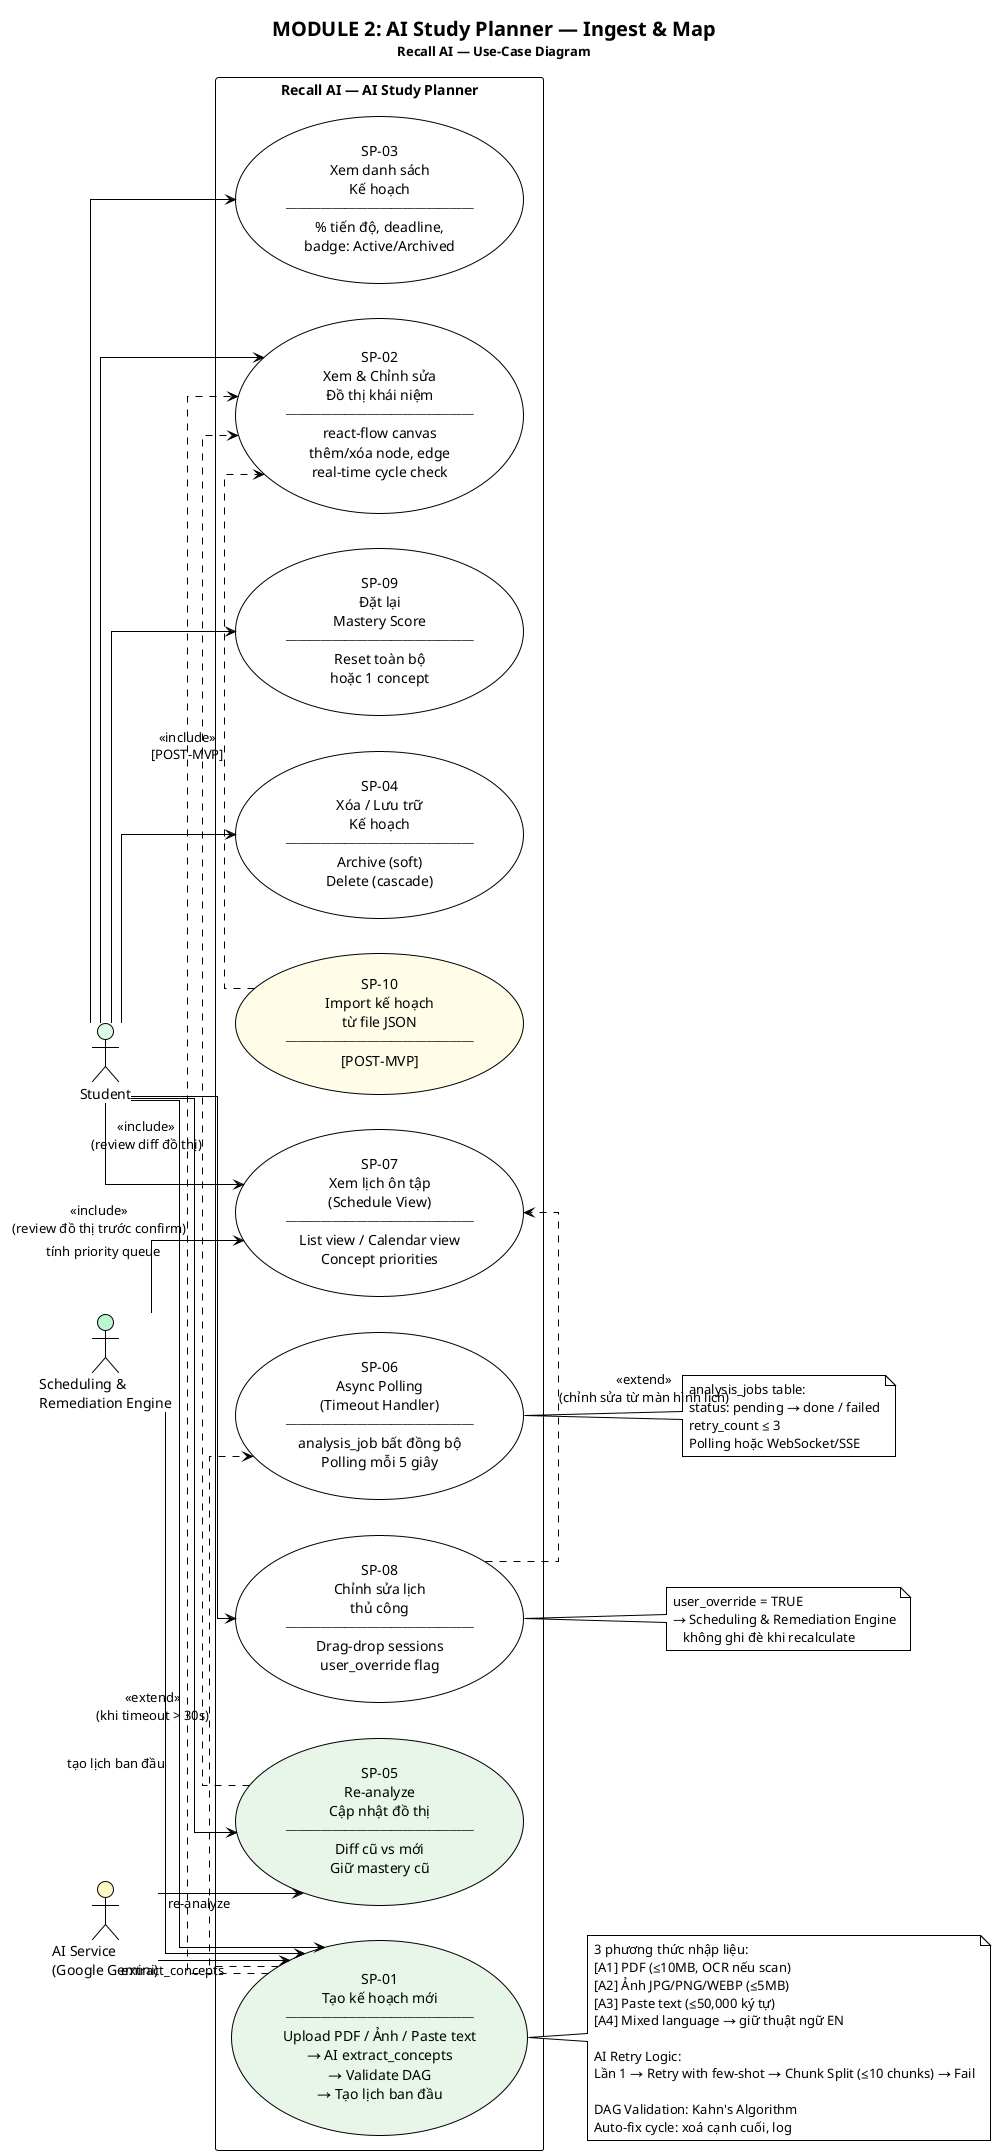

The diagram above was rendered by PlantUML. Its source (embedded in the PNG):
@startuml UC-02_StudyPlanner
!theme plain
skinparam shadowing false
skinparam linetype ortho

<style>
usecaseDiagram {
  backgroundColor #F8FAFC
  
  actor {
    BackgroundColor #EEF2FF
    BorderColor #4F46E5
    FontColor #1E1B4B
    FontSize 14
  }
  
  usecase {
    BackgroundColor #FFFFFF
    BorderColor #4F46E5
    FontColor #1E1B4B
    FontSize 13
  }
  
  package {
    BackgroundColor #F1F5F9
    BorderColor #64748B
    FontColor #0F172A
    FontSize 16
    FontStyle bold
  }
  
  arrow {
    LineColor #64748B
    FontColor #475569
    FontSize 11
  }
  
  note {
    BackgroundColor #FFFBEB
    BorderColor #D97706
    FontColor #78350F
    FontSize 11
  }
}
</style>

title <size:20><b>MODULE 2: AI Study Planner — Ingest & Map</b></size>\n<size:13>Recall AI — Use-Case Diagram</size>

left to right direction

' ============ ACTORS ============
actor "Student" as STU #DCFCE7
actor "AI Service\n(Google Gemini)" as AI #FEF9C3
actor "Scheduling &\nRemediation Engine" as SRE #BBF7D0

' ============ SYSTEM BOUNDARY ============
rectangle "Recall AI — AI Study Planner" as SYS {

  usecase "SP-01\nTạo kế hoạch mới\n────────────────\nUpload PDF / Ảnh / Paste text\n→ AI extract_concepts\n→ Validate DAG\n→ Tạo lịch ban đầu" as sp01 #E8F5E9

  usecase "SP-02\nXem & Chỉnh sửa\nĐồ thị khái niệm\n────────────────\nreact-flow canvas\nthêm/xóa node, edge\nreal-time cycle check" as sp02

  usecase "SP-03\nXem danh sách\nKế hoạch\n────────────────\n% tiến độ, deadline,\nbadge: Active/Archived" as sp03

  usecase "SP-04\nXóa / Lưu trữ\nKế hoạch\n────────────────\nArchive (soft)\nDelete (cascade)" as sp04

  usecase "SP-05\nRe-analyze\nCập nhật đồ thị\n────────────────\nDiff cũ vs mới\nGiữ mastery cũ" as sp05 #E8F5E9

  usecase "SP-06\nAsync Polling\n(Timeout Handler)\n────────────────\nanalysis_job bất đồng bộ\nPolling mỗi 5 giây" as sp06

  usecase "SP-07\nXem lịch ôn tập\n(Schedule View)\n────────────────\nList view / Calendar view\nConcept priorities" as sp07

  usecase "SP-08\nChỉnh sửa lịch\nthủ công\n────────────────\nDrag-drop sessions\nuser_override flag" as sp08

  usecase "SP-09\nĐặt lại\nMastery Score\n────────────────\nReset toàn bộ\nhoặc 1 concept" as sp09

  usecase "SP-10\nImport kế hoạch\ntừ file JSON\n────────────────\n[POST-MVP]" as sp10 #FFFDE7

}

' ============ ACTOR → UC LINKS ============
STU --> sp01
STU --> sp02
STU --> sp03
STU --> sp04
STU --> sp05
STU --> sp07
STU --> sp08
STU --> sp09

AI --> sp01 : extract_concepts
AI --> sp05 : re-analyze

SRE --> sp01 : tạo lịch ban đầu
SRE --> sp07 : tính priority queue

' ============ UC RELATIONSHIPS ============
sp01 .> sp02 : <<include>>\n(review đồ thị trước confirm)
sp01 .> sp06 : <<extend>>\n(khi timeout > 30s)
sp05 .> sp02 : <<include>>\n(review diff đồ thị)
sp08 .> sp07 : <<extend>>\n(chỉnh sửa từ màn hình lịch)
sp10 .> sp02 : <<include>>\n[POST-MVP]

' ============ NOTES ============
note as n1
  3 phương thức nhập liệu:
  [A1] PDF (≤10MB, OCR nếu scan)
  [A2] Ảnh JPG/PNG/WEBP (≤5MB)
  [A3] Paste text (≤50,000 ký tự)
  [A4] Mixed language → giữ thuật ngữ EN

  AI Retry Logic:
  Lần 1 → Retry with few-shot → Chunk Split (≤10 chunks) → Fail

  DAG Validation: Kahn's Algorithm
  Auto-fix cycle: xoá cạnh cuối, log
end note
sp01 .. n1

note as n2
  analysis_jobs table:
  status: pending → done / failed
  retry_count ≤ 3
  Polling hoặc WebSocket/SSE
end note
sp06 .. n2

note as n3
  user_override = TRUE
  → Scheduling & Remediation Engine
     không ghi đè khi recalculate
end note
sp08 .. n3

@enduml